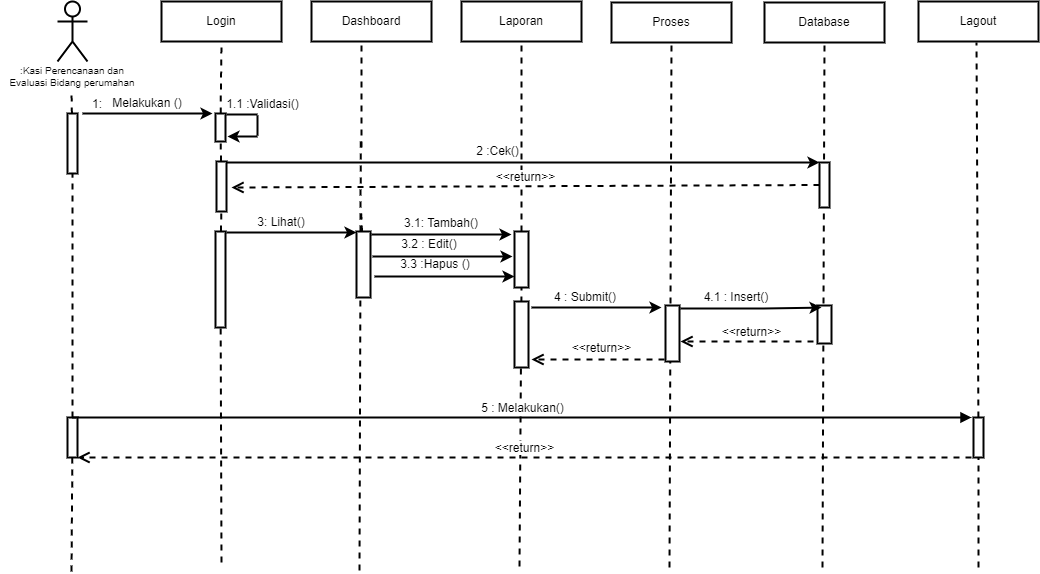

The diagram above was exported from draw.io. Its source (the exported page's mxGraphModel, read from the mxfile embedded in the PNG):
<mxGraphModel dx="818" dy="820" grid="1" gridSize="10" guides="1" tooltips="1" connect="1" arrows="1" fold="1" page="1" pageScale="1" pageWidth="1169" pageHeight="827" math="0" shadow="0">
  <root>
    <mxCell id="0" />
    <mxCell id="1" parent="0" />
    <mxCell id="n1Wdu7RdV2D3yD4-LwiX-2" value="&lt;br&gt;&lt;br&gt;&lt;br&gt;&lt;br&gt;&lt;br&gt;" style="shape=umlActor;verticalLabelPosition=bottom;verticalAlign=top;html=1;outlineConnect=0;strokeWidth=2;" parent="1" vertex="1">
      <mxGeometry x="119" y="100" width="30" height="60" as="geometry" />
    </mxCell>
    <mxCell id="n1Wdu7RdV2D3yD4-LwiX-3" value="Login" style="rounded=0;whiteSpace=wrap;html=1;strokeWidth=2;" parent="1" vertex="1">
      <mxGeometry x="223" y="100" width="120" height="40" as="geometry" />
    </mxCell>
    <mxCell id="n1Wdu7RdV2D3yD4-LwiX-4" value="Dashboard" style="rounded=0;whiteSpace=wrap;html=1;strokeWidth=2;" parent="1" vertex="1">
      <mxGeometry x="373" y="100" width="120" height="40" as="geometry" />
    </mxCell>
    <mxCell id="n1Wdu7RdV2D3yD4-LwiX-5" value="Laporan" style="rounded=0;whiteSpace=wrap;html=1;strokeWidth=2;" parent="1" vertex="1">
      <mxGeometry x="523" y="100" width="120" height="40" as="geometry" />
    </mxCell>
    <mxCell id="n1Wdu7RdV2D3yD4-LwiX-6" value="Lagout" style="rounded=0;whiteSpace=wrap;html=1;strokeWidth=2;" parent="1" vertex="1">
      <mxGeometry x="980" y="100" width="120" height="40" as="geometry" />
    </mxCell>
    <mxCell id="n1Wdu7RdV2D3yD4-LwiX-7" value="" style="endArrow=none;dashed=1;html=1;rounded=0;startArrow=none;strokeWidth=2;" parent="1" source="n1Wdu7RdV2D3yD4-LwiX-8" edge="1">
      <mxGeometry width="50" height="50" relative="1" as="geometry">
        <mxPoint x="133" y="520" as="sourcePoint" />
        <mxPoint x="133" y="190" as="targetPoint" />
      </mxGeometry>
    </mxCell>
    <mxCell id="n1Wdu7RdV2D3yD4-LwiX-8" value="" style="rounded=0;whiteSpace=wrap;html=1;strokeWidth=2;" parent="1" vertex="1">
      <mxGeometry x="129" y="212" width="10" height="60" as="geometry" />
    </mxCell>
    <mxCell id="n1Wdu7RdV2D3yD4-LwiX-9" value="" style="endArrow=none;dashed=1;html=1;rounded=0;strokeWidth=2;startArrow=none;" parent="1" source="n1Wdu7RdV2D3yD4-LwiX-61" target="n1Wdu7RdV2D3yD4-LwiX-8" edge="1">
      <mxGeometry width="50" height="50" relative="1" as="geometry">
        <mxPoint x="133" y="670" as="sourcePoint" />
        <mxPoint x="133" y="190" as="targetPoint" />
      </mxGeometry>
    </mxCell>
    <mxCell id="n1Wdu7RdV2D3yD4-LwiX-10" value="" style="endArrow=none;dashed=1;html=1;rounded=0;startArrow=none;entryX=0.5;entryY=1;entryDx=0;entryDy=0;strokeWidth=2;" parent="1" source="n1Wdu7RdV2D3yD4-LwiX-11" target="n1Wdu7RdV2D3yD4-LwiX-3" edge="1">
      <mxGeometry width="50" height="50" relative="1" as="geometry">
        <mxPoint x="281" y="520" as="sourcePoint" />
        <mxPoint x="281" y="190" as="targetPoint" />
      </mxGeometry>
    </mxCell>
    <mxCell id="n1Wdu7RdV2D3yD4-LwiX-11" value="" style="rounded=0;whiteSpace=wrap;html=1;strokeWidth=2;" parent="1" vertex="1">
      <mxGeometry x="277" y="212" width="10" height="28" as="geometry" />
    </mxCell>
    <mxCell id="n1Wdu7RdV2D3yD4-LwiX-12" value="" style="endArrow=none;dashed=1;html=1;rounded=0;startArrow=none;strokeWidth=2;" parent="1" source="n1Wdu7RdV2D3yD4-LwiX-16" target="n1Wdu7RdV2D3yD4-LwiX-11" edge="1">
      <mxGeometry width="50" height="50" relative="1" as="geometry">
        <mxPoint x="281" y="520" as="sourcePoint" />
        <mxPoint x="281" y="190" as="targetPoint" />
      </mxGeometry>
    </mxCell>
    <mxCell id="n1Wdu7RdV2D3yD4-LwiX-13" value="" style="endArrow=classic;html=1;rounded=0;strokeWidth=2;" parent="1" edge="1">
      <mxGeometry width="50" height="50" relative="1" as="geometry">
        <mxPoint x="144" y="212" as="sourcePoint" />
        <mxPoint x="274" y="212" as="targetPoint" />
      </mxGeometry>
    </mxCell>
    <mxCell id="n1Wdu7RdV2D3yD4-LwiX-14" value="1:" style="text;html=1;strokeColor=none;fillColor=none;align=center;verticalAlign=middle;whiteSpace=wrap;rounded=0;strokeWidth=2;" parent="1" vertex="1">
      <mxGeometry x="129" y="194" width="60" height="18" as="geometry" />
    </mxCell>
    <mxCell id="n1Wdu7RdV2D3yD4-LwiX-15" value="Melakukan ()" style="text;html=1;strokeColor=none;fillColor=none;align=center;verticalAlign=middle;whiteSpace=wrap;rounded=0;strokeWidth=2;" parent="1" vertex="1">
      <mxGeometry x="164" y="192" width="90" height="20" as="geometry" />
    </mxCell>
    <mxCell id="n1Wdu7RdV2D3yD4-LwiX-16" value="" style="rounded=0;whiteSpace=wrap;html=1;strokeWidth=2;" parent="1" vertex="1">
      <mxGeometry x="278" y="260" width="10" height="50" as="geometry" />
    </mxCell>
    <mxCell id="n1Wdu7RdV2D3yD4-LwiX-17" value="" style="endArrow=none;dashed=1;html=1;rounded=0;startArrow=none;strokeWidth=2;" parent="1" source="n1Wdu7RdV2D3yD4-LwiX-18" target="n1Wdu7RdV2D3yD4-LwiX-16" edge="1">
      <mxGeometry width="50" height="50" relative="1" as="geometry">
        <mxPoint x="281" y="520" as="sourcePoint" />
        <mxPoint x="281.95238095238096" y="240" as="targetPoint" />
      </mxGeometry>
    </mxCell>
    <mxCell id="n1Wdu7RdV2D3yD4-LwiX-18" value="" style="rounded=0;whiteSpace=wrap;html=1;strokeWidth=2;" parent="1" vertex="1">
      <mxGeometry x="277" y="330" width="10" height="96" as="geometry" />
    </mxCell>
    <mxCell id="n1Wdu7RdV2D3yD4-LwiX-19" value="" style="endArrow=none;dashed=1;html=1;rounded=0;strokeWidth=2;" parent="1" target="n1Wdu7RdV2D3yD4-LwiX-18" edge="1">
      <mxGeometry width="50" height="50" relative="1" as="geometry">
        <mxPoint x="283" y="661" as="sourcePoint" />
        <mxPoint x="282.7872340425531" y="310" as="targetPoint" />
      </mxGeometry>
    </mxCell>
    <mxCell id="n1Wdu7RdV2D3yD4-LwiX-20" value="" style="endArrow=none;dashed=1;html=1;rounded=0;startArrow=none;entryX=0.5;entryY=1;entryDx=0;entryDy=0;strokeWidth=2;" parent="1" edge="1">
      <mxGeometry width="50" height="50" relative="1" as="geometry">
        <mxPoint x="423" y="246" as="sourcePoint" />
        <mxPoint x="423" y="140" as="targetPoint" />
      </mxGeometry>
    </mxCell>
    <mxCell id="n1Wdu7RdV2D3yD4-LwiX-21" value="" style="endArrow=none;dashed=1;html=1;rounded=0;startArrow=none;exitX=0.5;exitY=0;exitDx=0;exitDy=0;strokeWidth=2;" parent="1" edge="1">
      <mxGeometry width="50" height="50" relative="1" as="geometry">
        <mxPoint x="422" y="330" as="sourcePoint" />
        <mxPoint x="422.2372881355932" y="240" as="targetPoint" />
      </mxGeometry>
    </mxCell>
    <mxCell id="n1Wdu7RdV2D3yD4-LwiX-22" value="" style="endArrow=none;dashed=1;html=1;rounded=0;startArrow=none;strokeWidth=2;" parent="1" source="n1Wdu7RdV2D3yD4-LwiX-43" edge="1">
      <mxGeometry width="50" height="50" relative="1" as="geometry">
        <mxPoint x="423" y="386" as="sourcePoint" />
        <mxPoint x="422.6428571428571" y="310" as="targetPoint" />
      </mxGeometry>
    </mxCell>
    <mxCell id="n1Wdu7RdV2D3yD4-LwiX-23" value="" style="endArrow=none;dashed=1;html=1;rounded=0;strokeWidth=2;" parent="1" edge="1">
      <mxGeometry width="50" height="50" relative="1" as="geometry">
        <mxPoint x="421" y="669" as="sourcePoint" />
        <mxPoint x="421.9203821656049" y="380" as="targetPoint" />
      </mxGeometry>
    </mxCell>
    <mxCell id="n1Wdu7RdV2D3yD4-LwiX-24" value="" style="endArrow=classic;html=1;rounded=0;exitX=1;exitY=0;exitDx=0;exitDy=0;entryX=0;entryY=0;entryDx=0;entryDy=0;strokeWidth=2;" parent="1" target="n1Wdu7RdV2D3yD4-LwiX-39" edge="1">
      <mxGeometry width="50" height="50" relative="1" as="geometry">
        <mxPoint x="288" y="261" as="sourcePoint" />
        <mxPoint x="578" y="260" as="targetPoint" />
      </mxGeometry>
    </mxCell>
    <mxCell id="n1Wdu7RdV2D3yD4-LwiX-25" value="&lt;span style=&quot;&quot;&gt;1.1 :Validasi()&lt;/span&gt;" style="text;html=1;strokeColor=none;fillColor=none;align=center;verticalAlign=middle;whiteSpace=wrap;rounded=0;strokeWidth=2;" parent="1" vertex="1">
      <mxGeometry x="287" y="194" width="75" height="18" as="geometry" />
    </mxCell>
    <mxCell id="n1Wdu7RdV2D3yD4-LwiX-26" value="" style="endArrow=none;dashed=1;html=1;rounded=0;entryX=0.5;entryY=1;entryDx=0;entryDy=0;strokeWidth=2;startArrow=none;" parent="1" source="n1Wdu7RdV2D3yD4-LwiX-44" target="n1Wdu7RdV2D3yD4-LwiX-5" edge="1">
      <mxGeometry width="50" height="50" relative="1" as="geometry">
        <mxPoint x="581" y="665" as="sourcePoint" />
        <mxPoint x="581.929906542056" y="267" as="targetPoint" />
      </mxGeometry>
    </mxCell>
    <mxCell id="n1Wdu7RdV2D3yD4-LwiX-27" value="" style="endArrow=none;dashed=1;html=1;rounded=0;entryX=0.5;entryY=1;entryDx=0;entryDy=0;startArrow=none;strokeWidth=2;" parent="1" source="n1Wdu7RdV2D3yD4-LwiX-28" edge="1">
      <mxGeometry width="50" height="50" relative="1" as="geometry">
        <mxPoint x="1036" y="666" as="sourcePoint" />
        <mxPoint x="1038" y="141" as="targetPoint" />
      </mxGeometry>
    </mxCell>
    <mxCell id="n1Wdu7RdV2D3yD4-LwiX-28" value="" style="rounded=0;whiteSpace=wrap;html=1;strokeWidth=2;fontSize=10;" parent="1" vertex="1">
      <mxGeometry x="1035" y="516" width="10" height="40" as="geometry" />
    </mxCell>
    <mxCell id="n1Wdu7RdV2D3yD4-LwiX-29" value="" style="endArrow=none;dashed=1;html=1;rounded=0;entryX=0.5;entryY=1;entryDx=0;entryDy=0;strokeWidth=2;" parent="1" target="n1Wdu7RdV2D3yD4-LwiX-28" edge="1">
      <mxGeometry width="50" height="50" relative="1" as="geometry">
        <mxPoint x="1040" y="666" as="sourcePoint" />
        <mxPoint x="1038" y="141" as="targetPoint" />
      </mxGeometry>
    </mxCell>
    <mxCell id="n1Wdu7RdV2D3yD4-LwiX-30" value=":Kasi Perencanaan dan Evaluasi Bidang perumahan" style="text;html=1;strokeColor=none;fillColor=none;align=center;verticalAlign=middle;whiteSpace=wrap;rounded=0;strokeWidth=1;fontSize=10;" parent="1" vertex="1">
      <mxGeometry x="62" y="170" width="144" height="10" as="geometry" />
    </mxCell>
    <mxCell id="n1Wdu7RdV2D3yD4-LwiX-31" value="Proses" style="rounded=0;whiteSpace=wrap;html=1;strokeWidth=2;" parent="1" vertex="1">
      <mxGeometry x="673" y="101" width="120" height="40" as="geometry" />
    </mxCell>
    <mxCell id="n1Wdu7RdV2D3yD4-LwiX-32" value="" style="endArrow=none;dashed=1;html=1;rounded=0;entryX=0.5;entryY=1;entryDx=0;entryDy=0;strokeWidth=2;" parent="1" target="n1Wdu7RdV2D3yD4-LwiX-31" edge="1">
      <mxGeometry width="50" height="50" relative="1" as="geometry">
        <mxPoint x="731" y="666.0000000000002" as="sourcePoint" />
        <mxPoint x="731.929906542056" y="268" as="targetPoint" />
      </mxGeometry>
    </mxCell>
    <mxCell id="n1Wdu7RdV2D3yD4-LwiX-33" value="" style="endArrow=none;html=1;rounded=0;exitX=0.5;exitY=0;exitDx=0;exitDy=0;strokeWidth=2;" parent="1" edge="1">
      <mxGeometry width="50" height="50" relative="1" as="geometry">
        <mxPoint x="288" y="213" as="sourcePoint" />
        <mxPoint x="319" y="213" as="targetPoint" />
      </mxGeometry>
    </mxCell>
    <mxCell id="n1Wdu7RdV2D3yD4-LwiX-34" value="" style="endArrow=none;html=1;rounded=0;strokeWidth=2;" parent="1" edge="1">
      <mxGeometry width="50" height="50" relative="1" as="geometry">
        <mxPoint x="319" y="234" as="sourcePoint" />
        <mxPoint x="319" y="214" as="targetPoint" />
      </mxGeometry>
    </mxCell>
    <mxCell id="n1Wdu7RdV2D3yD4-LwiX-35" value="" style="endArrow=classic;html=1;rounded=0;strokeWidth=2;" parent="1" edge="1">
      <mxGeometry width="50" height="50" relative="1" as="geometry">
        <mxPoint x="319" y="235" as="sourcePoint" />
        <mxPoint x="289" y="235" as="targetPoint" />
      </mxGeometry>
    </mxCell>
    <mxCell id="n1Wdu7RdV2D3yD4-LwiX-36" value="Database" style="rounded=0;whiteSpace=wrap;html=1;strokeWidth=2;" parent="1" vertex="1">
      <mxGeometry x="826" y="101" width="120" height="40" as="geometry" />
    </mxCell>
    <mxCell id="n1Wdu7RdV2D3yD4-LwiX-37" value="" style="endArrow=none;dashed=1;html=1;rounded=0;entryX=0.5;entryY=1;entryDx=0;entryDy=0;strokeWidth=2;" parent="1" target="n1Wdu7RdV2D3yD4-LwiX-36" edge="1">
      <mxGeometry width="50" height="50" relative="1" as="geometry">
        <mxPoint x="884" y="666.0000000000002" as="sourcePoint" />
        <mxPoint x="884.929906542056" y="268" as="targetPoint" />
      </mxGeometry>
    </mxCell>
    <mxCell id="n1Wdu7RdV2D3yD4-LwiX-38" value="" style="rounded=0;whiteSpace=wrap;html=1;strokeWidth=2;fontSize=10;" parent="1" vertex="1">
      <mxGeometry x="879" y="404" width="14" height="38" as="geometry" />
    </mxCell>
    <mxCell id="n1Wdu7RdV2D3yD4-LwiX-39" value="" style="rounded=0;whiteSpace=wrap;html=1;fontSize=12;strokeWidth=2;" parent="1" vertex="1">
      <mxGeometry x="881" y="261" width="10" height="45" as="geometry" />
    </mxCell>
    <mxCell id="n1Wdu7RdV2D3yD4-LwiX-40" value="2 :Cek()" style="text;html=1;strokeColor=none;fillColor=none;align=center;verticalAlign=middle;whiteSpace=wrap;rounded=0;strokeWidth=2;" parent="1" vertex="1">
      <mxGeometry x="486" y="240" width="147" height="20" as="geometry" />
    </mxCell>
    <mxCell id="n1Wdu7RdV2D3yD4-LwiX-41" value="&amp;lt;&amp;lt;return&amp;gt;&amp;gt;" style="html=1;verticalAlign=bottom;endArrow=open;dashed=1;endSize=8;rounded=0;fontSize=12;exitX=0;exitY=0.5;exitDx=0;exitDy=0;strokeWidth=2;" parent="1" source="n1Wdu7RdV2D3yD4-LwiX-39" edge="1">
      <mxGeometry relative="1" as="geometry">
        <mxPoint x="873" y="286" as="sourcePoint" />
        <mxPoint x="293" y="286" as="targetPoint" />
      </mxGeometry>
    </mxCell>
    <mxCell id="n1Wdu7RdV2D3yD4-LwiX-42" value="" style="endArrow=classic;html=1;rounded=0;strokeWidth=2;" parent="1" edge="1">
      <mxGeometry width="50" height="50" relative="1" as="geometry">
        <mxPoint x="288" y="331" as="sourcePoint" />
        <mxPoint x="418" y="331" as="targetPoint" />
      </mxGeometry>
    </mxCell>
    <mxCell id="n1Wdu7RdV2D3yD4-LwiX-43" value="" style="rounded=0;whiteSpace=wrap;html=1;strokeWidth=2;" parent="1" vertex="1">
      <mxGeometry x="418" y="330" width="14" height="66" as="geometry" />
    </mxCell>
    <mxCell id="n1Wdu7RdV2D3yD4-LwiX-44" value="" style="rounded=0;whiteSpace=wrap;html=1;strokeWidth=2;fontSize=10;" parent="1" vertex="1">
      <mxGeometry x="576" y="330" width="14" height="56" as="geometry" />
    </mxCell>
    <mxCell id="n1Wdu7RdV2D3yD4-LwiX-45" value="" style="endArrow=none;dashed=1;html=1;rounded=0;entryX=0.5;entryY=1;entryDx=0;entryDy=0;strokeWidth=2;" parent="1" target="n1Wdu7RdV2D3yD4-LwiX-44" edge="1">
      <mxGeometry width="50" height="50" relative="1" as="geometry">
        <mxPoint x="581" y="665.0000000000002" as="sourcePoint" />
        <mxPoint x="583" y="140" as="targetPoint" />
      </mxGeometry>
    </mxCell>
    <mxCell id="n1Wdu7RdV2D3yD4-LwiX-46" value="" style="endArrow=classic;html=1;rounded=0;strokeWidth=2;" parent="1" edge="1">
      <mxGeometry width="50" height="50" relative="1" as="geometry">
        <mxPoint x="433" y="333" as="sourcePoint" />
        <mxPoint x="573" y="333" as="targetPoint" />
        <Array as="points">
          <mxPoint x="528" y="333" />
        </Array>
      </mxGeometry>
    </mxCell>
    <mxCell id="n1Wdu7RdV2D3yD4-LwiX-47" value="3: Lihat()" style="text;html=1;strokeColor=none;fillColor=none;align=center;verticalAlign=middle;whiteSpace=wrap;rounded=0;strokeWidth=2;fontSize=12;" parent="1" vertex="1">
      <mxGeometry x="313" y="306" width="60" height="30" as="geometry" />
    </mxCell>
    <mxCell id="n1Wdu7RdV2D3yD4-LwiX-48" value="3.1: Tambah()" style="text;html=1;strokeColor=none;fillColor=none;align=center;verticalAlign=middle;whiteSpace=wrap;rounded=0;strokeWidth=2;fontSize=12;" parent="1" vertex="1">
      <mxGeometry x="453" y="312" width="100" height="20" as="geometry" />
    </mxCell>
    <mxCell id="n1Wdu7RdV2D3yD4-LwiX-49" value="" style="endArrow=classic;html=1;rounded=0;strokeWidth=2;" parent="1" edge="1">
      <mxGeometry width="50" height="50" relative="1" as="geometry">
        <mxPoint x="434" y="355" as="sourcePoint" />
        <mxPoint x="574" y="355" as="targetPoint" />
        <Array as="points">
          <mxPoint x="529" y="355" />
        </Array>
      </mxGeometry>
    </mxCell>
    <mxCell id="n1Wdu7RdV2D3yD4-LwiX-50" value="" style="endArrow=classic;html=1;rounded=0;strokeWidth=2;" parent="1" edge="1">
      <mxGeometry width="50" height="50" relative="1" as="geometry">
        <mxPoint x="436" y="375" as="sourcePoint" />
        <mxPoint x="576" y="375" as="targetPoint" />
        <Array as="points">
          <mxPoint x="531" y="375" />
        </Array>
      </mxGeometry>
    </mxCell>
    <mxCell id="n1Wdu7RdV2D3yD4-LwiX-51" value="3.2 : Edit()" style="text;html=1;strokeColor=none;fillColor=none;align=center;verticalAlign=middle;whiteSpace=wrap;rounded=0;strokeWidth=2;fontSize=12;" parent="1" vertex="1">
      <mxGeometry x="441" y="330" width="100" height="26" as="geometry" />
    </mxCell>
    <mxCell id="n1Wdu7RdV2D3yD4-LwiX-52" value="3.3 :Hapus ()" style="text;html=1;strokeColor=none;fillColor=none;align=center;verticalAlign=middle;whiteSpace=wrap;rounded=0;strokeWidth=2;fontSize=12;" parent="1" vertex="1">
      <mxGeometry x="447" y="348" width="100" height="30" as="geometry" />
    </mxCell>
    <mxCell id="n1Wdu7RdV2D3yD4-LwiX-53" value="" style="rounded=0;whiteSpace=wrap;html=1;strokeWidth=2;fontSize=10;" parent="1" vertex="1">
      <mxGeometry x="727" y="404" width="14" height="56" as="geometry" />
    </mxCell>
    <mxCell id="n1Wdu7RdV2D3yD4-LwiX-54" value="" style="rounded=0;whiteSpace=wrap;html=1;strokeWidth=2;" parent="1" vertex="1">
      <mxGeometry x="576" y="400" width="14" height="66" as="geometry" />
    </mxCell>
    <mxCell id="n1Wdu7RdV2D3yD4-LwiX-55" value="" style="endArrow=classic;html=1;rounded=0;strokeWidth=2;" parent="1" edge="1">
      <mxGeometry width="50" height="50" relative="1" as="geometry">
        <mxPoint x="593" y="406" as="sourcePoint" />
        <mxPoint x="723" y="406" as="targetPoint" />
        <Array as="points">
          <mxPoint x="676" y="406" />
        </Array>
      </mxGeometry>
    </mxCell>
    <mxCell id="n1Wdu7RdV2D3yD4-LwiX-56" value="4 : Submit()" style="text;html=1;strokeColor=none;fillColor=none;align=center;verticalAlign=middle;whiteSpace=wrap;rounded=0;strokeWidth=2;fontSize=12;" parent="1" vertex="1">
      <mxGeometry x="602" y="389" width="90" height="14" as="geometry" />
    </mxCell>
    <mxCell id="n1Wdu7RdV2D3yD4-LwiX-57" value="&amp;lt;&amp;lt;return&amp;gt;&amp;gt;" style="html=1;verticalAlign=bottom;endArrow=open;dashed=1;endSize=8;rounded=0;strokeWidth=2;fontSize=12;" parent="1" edge="1">
      <mxGeometry x="-0.0526" y="-2" relative="1" as="geometry">
        <mxPoint x="726" y="458" as="sourcePoint" />
        <mxPoint x="593" y="458" as="targetPoint" />
        <mxPoint as="offset" />
      </mxGeometry>
    </mxCell>
    <mxCell id="n1Wdu7RdV2D3yD4-LwiX-58" value="" style="endArrow=classic;html=1;rounded=0;strokeWidth=2;entryX=0.286;entryY=0.053;entryDx=0;entryDy=0;entryPerimeter=0;" parent="1" target="n1Wdu7RdV2D3yD4-LwiX-38" edge="1">
      <mxGeometry width="50" height="50" relative="1" as="geometry">
        <mxPoint x="742" y="407" as="sourcePoint" />
        <mxPoint x="873" y="407" as="targetPoint" />
        <Array as="points">
          <mxPoint x="825" y="407" />
        </Array>
      </mxGeometry>
    </mxCell>
    <mxCell id="n1Wdu7RdV2D3yD4-LwiX-59" value="4.1 : Insert()" style="text;html=1;strokeColor=none;fillColor=none;align=center;verticalAlign=middle;whiteSpace=wrap;rounded=0;strokeWidth=2;fontSize=12;" parent="1" vertex="1">
      <mxGeometry x="753" y="389" width="90" height="14" as="geometry" />
    </mxCell>
    <mxCell id="n1Wdu7RdV2D3yD4-LwiX-60" value="&amp;lt;&amp;lt;return&amp;gt;&amp;gt;" style="html=1;verticalAlign=bottom;endArrow=open;dashed=1;endSize=8;rounded=0;strokeWidth=2;fontSize=12;" parent="1" edge="1">
      <mxGeometry x="-0.0677" relative="1" as="geometry">
        <mxPoint x="875" y="440" as="sourcePoint" />
        <mxPoint x="742" y="440" as="targetPoint" />
        <mxPoint as="offset" />
      </mxGeometry>
    </mxCell>
    <mxCell id="n1Wdu7RdV2D3yD4-LwiX-61" value="" style="rounded=0;whiteSpace=wrap;html=1;strokeWidth=2;fontSize=10;" parent="1" vertex="1">
      <mxGeometry x="129" y="516" width="10" height="40" as="geometry" />
    </mxCell>
    <mxCell id="n1Wdu7RdV2D3yD4-LwiX-62" value="" style="endArrow=none;dashed=1;html=1;rounded=0;strokeWidth=2;" parent="1" target="n1Wdu7RdV2D3yD4-LwiX-61" edge="1">
      <mxGeometry width="50" height="50" relative="1" as="geometry">
        <mxPoint x="133" y="670.0000000000002" as="sourcePoint" />
        <mxPoint x="133.9299065420562" y="272" as="targetPoint" />
      </mxGeometry>
    </mxCell>
    <mxCell id="n1Wdu7RdV2D3yD4-LwiX-63" value="5 : Melakukan()" style="html=1;verticalAlign=bottom;endArrow=block;rounded=0;strokeWidth=2;fontSize=12;exitX=0.5;exitY=0;exitDx=0;exitDy=0;" parent="1" source="n1Wdu7RdV2D3yD4-LwiX-61" edge="1">
      <mxGeometry width="80" relative="1" as="geometry">
        <mxPoint x="143" y="516" as="sourcePoint" />
        <mxPoint x="1033" y="516" as="targetPoint" />
      </mxGeometry>
    </mxCell>
    <mxCell id="n1Wdu7RdV2D3yD4-LwiX-64" value="&amp;lt;&amp;lt;return&amp;gt;&amp;gt;" style="html=1;verticalAlign=bottom;endArrow=open;dashed=1;endSize=8;rounded=0;strokeWidth=2;fontSize=12;" parent="1" edge="1">
      <mxGeometry relative="1" as="geometry">
        <mxPoint x="1033" y="556" as="sourcePoint" />
        <mxPoint x="139" y="556" as="targetPoint" />
      </mxGeometry>
    </mxCell>
  </root>
</mxGraphModel>